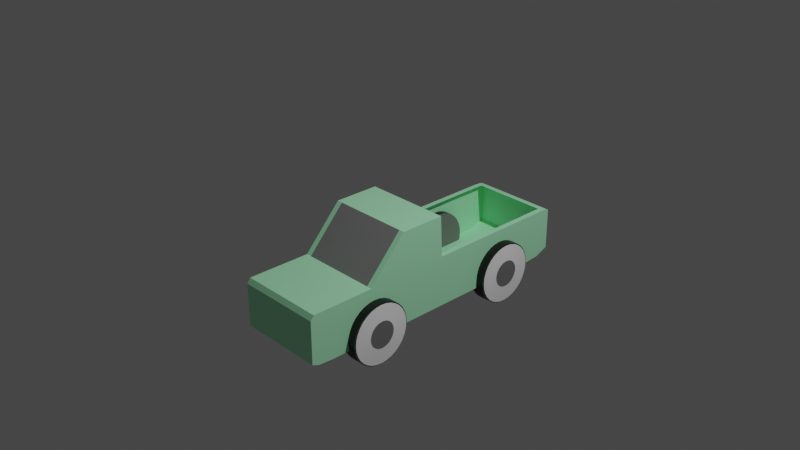 # Source: pickup-truck.blend  (saved by Blender 2.80.75; exported with 4.5.12 LTS)
import bpy
from mathutils import Matrix  # noqa: F401  (used for matrix-valued properties, if any)

bpy.ops.wm.read_factory_settings(use_empty=True)
scene = bpy.context.scene
scene.name = 'Scene'

# ---- collections
col_collection = bpy.data.collections.new('Collection'); scene.collection.children.link(col_collection)

# ---- materials (node trees are filled in below, after node groups)
mat_material_001 = bpy.data.materials.new('Material.001')
mat_material_001.use_transparent_shadow = False
mat_material = bpy.data.materials.new('Material')
mat_material.alpha_threshold = 0.0
mat_material.use_transparent_shadow = False
mat_material.line_color = (0.0, 0.0, 0.0, 1.0)
mat_material_002 = bpy.data.materials.new('Material.002')
mat_material_002.use_transparent_shadow = False
mat_material_003 = bpy.data.materials.new('Material.003')
mat_material_003.use_transparent_shadow = False
mat_material_004 = bpy.data.materials.new('Material.004')
mat_material_004.use_transparent_shadow = False

# ---- material node trees
mat_material_001.use_nodes = True; mat_material_001.node_tree.nodes.clear()
_N = mat_material_001.node_tree.nodes; _L = mat_material_001.node_tree.links
n0 = _N.new('ShaderNodeOutputMaterial'); n0.name = 'Material Output'; n0.location = (300, 300)
n1 = _N.new('ShaderNodeBsdfPrincipled'); n1.name = 'Principled BSDF'; n1.location = (10, 300)
n1.distribution = 'GGX'
n1.subsurface_method = 'BURLEY'
n1.inputs[0].default_value = (0.4432, 1.0, 0.594, 1.0)
n1.inputs[3].default_value = 1.45
n1.inputs[27].default_value = (0.0, 0.0, 0.0, 1.0)
n1.inputs[28].default_value = 1.0
_L.new(n1.outputs[0], n0.inputs[0])
n0.is_active_output = True
mat_material.use_nodes = True; mat_material.node_tree.nodes.clear()
_N = mat_material.node_tree.nodes; _L = mat_material.node_tree.links
n0 = _N.new('ShaderNodeOutputMaterial'); n0.name = 'Material Output'; n0.location = (300, 300)
n1 = _N.new('ShaderNodeBsdfPrincipled'); n1.name = 'Principled BSDF'; n1.location = (10, 300)
n1.distribution = 'GGX'
n1.subsurface_method = 'BURLEY'
n1.inputs[0].default_value = (0.2476, 0.2476, 0.2476, 1.0)
n1.inputs[2].default_value = 0.4
n1.inputs[3].default_value = 1.45
n1.inputs[27].default_value = (0.0, 0.0, 0.0, 1.0)
n1.inputs[28].default_value = 1.0
_L.new(n1.outputs[0], n0.inputs[0])
n0.is_active_output = True
mat_material_002.use_nodes = True; mat_material_002.node_tree.nodes.clear()
_N = mat_material_002.node_tree.nodes; _L = mat_material_002.node_tree.links
n0 = _N.new('ShaderNodeOutputMaterial'); n0.name = 'Material Output'; n0.location = (300, 300)
n1 = _N.new('ShaderNodeBsdfPrincipled'); n1.name = 'Principled BSDF'; n1.location = (10, 300)
n1.distribution = 'GGX'
n1.subsurface_method = 'BURLEY'
n1.inputs[0].default_value = (0.1744, 0.1744, 0.1744, 1.0)
n1.inputs[3].default_value = 1.45
n1.inputs[27].default_value = (0.0, 0.0, 0.0, 1.0)
n1.inputs[28].default_value = 1.0
_L.new(n1.outputs[0], n0.inputs[0])
n0.is_active_output = True
mat_material_003.use_nodes = True; mat_material_003.node_tree.nodes.clear()
_N = mat_material_003.node_tree.nodes; _L = mat_material_003.node_tree.links
n0 = _N.new('ShaderNodeOutputMaterial'); n0.name = 'Material Output'; n0.location = (300, 300)
n1 = _N.new('ShaderNodeBsdfPrincipled'); n1.name = 'Principled BSDF'; n1.location = (10, 300)
n1.distribution = 'GGX'
n1.subsurface_method = 'BURLEY'
n1.inputs[0].default_value = (1.0, 1.0, 1.0, 1.0)
n1.inputs[3].default_value = 1.45
n1.inputs[27].default_value = (0.0, 0.0, 0.0, 1.0)
n1.inputs[28].default_value = 1.0
_L.new(n1.outputs[0], n0.inputs[0])
n0.is_active_output = True
mat_material_004.use_nodes = True; mat_material_004.node_tree.nodes.clear()
_N = mat_material_004.node_tree.nodes; _L = mat_material_004.node_tree.links
n0 = _N.new('ShaderNodeOutputMaterial'); n0.name = 'Material Output'; n0.location = (300, 300)
n1 = _N.new('ShaderNodeBsdfPrincipled'); n1.name = 'Principled BSDF'; n1.location = (10, 300)
n1.distribution = 'GGX'
n1.subsurface_method = 'BURLEY'
n1.inputs[0].default_value = (0.0, 0.0, 0.0, 1.0)
n1.inputs[3].default_value = 1.45
n1.inputs[27].default_value = (0.0, 0.0, 0.0, 1.0)
n1.inputs[28].default_value = 1.0
_L.new(n1.outputs[0], n0.inputs[0])
n0.is_active_output = True

# ---- world
world_world = bpy.data.worlds.new('World'); scene.world = world_world
world_world.use_nodes = True; world_world.node_tree.nodes.clear()
_N = world_world.node_tree.nodes; _L = world_world.node_tree.links
n0 = _N.new('ShaderNodeOutputWorld'); n0.name = 'World Output'; n0.location = (300, 300)
n1 = _N.new('ShaderNodeBackground'); n1.name = 'Background'; n1.location = (10, 300)
n1.inputs[0].default_value = (0.05088, 0.05088, 0.05088, 1.0)
_L.new(n1.outputs[0], n0.inputs[0])
n0.is_active_output = True
world_world.color = (0.05088, 0.05088, 0.05088)
world_world.use_sun_shadow = False
world_world.sun_shadow_jitter_overblur = 0.0

# ---- cameras
cam_camera = bpy.data.cameras.new('Camera')
cam_camera.clip_end = 100.0
cam_camera.ortho_scale = 7.314

# ---- lights
light_light = bpy.data.lights.new('Light', 'POINT')
light_light.transmission_factor = 0.0
light_light.energy = 1000.0
light_light.shadow_soft_size = 0.1
light_light.shadow_maximum_resolution = 0.006
light_light.use_absolute_resolution = True

# ---- meshes
me_cube_001 = bpy.data.meshes.new('Cube.001')
me_cube_001.from_pydata([(1.0, -0.9773, 1.0), (0.0, -0.9773, 1.0), (0.5, -0.9773, 1.0), (0.75, -0.9773, 1.0), (1.0, 0.0, -1.0), (1.0, 0.01418, 1.0), (0.0, 0.01418, 1.0), (0.0, 0.0, -1.0), (0.5, 0.01418, 1.0), (0.5, 0.0, -1.0), (0.75, 0.01418, 1.0), (0.75, 0.0, -1.0), (1.0, -0.5551, 1.0), (0.0, -0.5551, 1.0), (0.0, -0.5, -1.0), (0.5, -0.5551, 1.0), (0.5, -0.5, -1.0), (0.75, -0.5551, 1.0), (0.75, -0.5, -1.0), (1.0, -0.5, -1.0), (1.0, 1.0, 0.8192), (1.0, -1.0, 0.8192), (0.0, -1.0, 0.8192), (0.0, 1.0, 0.8192), (0.5, -1.0, 0.8192), (0.5, 1.0, 0.8192), (0.75, -1.0, 0.8192), (0.75, 1.0, 0.8192), (1.0, 0.0, 0.8192), (1.0, -0.5, 0.8192), (1.0, -1.0, -0.8471), (1.0, -0.8471, -1.0), (1.0, -0.9552, -0.9552), (0.0, -0.8471, -1.0), (0.0, -1.0, -0.8471), (0.0, -0.9552, -0.9552), (0.5, -0.8471, -1.0), (0.5, -1.0, -0.8471), (0.5, -0.9552, -0.9552), (0.75, -1.0, -0.8471), (0.75, -0.8471, -1.0), (0.75, -0.9552, -0.9552), (1.0, 0.6886, -1.0), (1.0, 1.0, -0.6886), (1.0, 0.9088, -0.9088), (0.0, 1.0, -0.6886), (0.0, 0.6886, -1.0), (0.0, 0.9088, -0.9088), (0.5, 1.0, -0.6886), (0.5, 0.6886, -1.0), (0.5, 0.9088, -0.9088), (0.75, 1.0, -0.6886), (0.75, 0.6886, -1.0), (0.75, 0.9088, -0.9088), (1.0, 1.0, 0.9098), (1.0, 0.9098, 1.0), (1.0, 0.9983, 0.9274), (1.0, 0.9931, 0.9443), (1.0, 0.9848, 0.9599), (1.0, 0.9736, 0.9736), (1.0, 0.9599, 0.9848), (1.0, 0.9443, 0.9931), (1.0, 0.9274, 0.9983), (0.0, 1.0, 0.9098), (0.0, 0.9443, 0.9931), (0.0, 0.9599, 0.9848), (0.0, 0.9736, 0.9736), (0.0, 0.9848, 0.9599), (0.0, 0.9931, 0.9443), (0.0, 0.9983, 0.9274), (0.5, 1.0, 0.9098), (0.5, 0.9443, 0.9931), (0.5, 0.9599, 0.9848), (0.5, 0.9736, 0.9736), (0.5, 0.9848, 0.9599), (0.5, 0.9931, 0.9443), (0.5, 0.9983, 0.9274), (0.75, 1.0, 0.9098), (0.75, 0.9983, 0.9274), (0.75, 0.9931, 0.9443), (0.75, 0.9848, 0.9599), (0.75, 0.9736, 0.9736), (0.75, 0.9599, 0.9848), (0.75, 0.9443, 0.9931), (0.875, -0.9773, 1.0), (0.875, 0.01418, 1.0), (0.875, 0.0, -1.0), (0.875, -0.5551, 1.0), (0.875, -0.5, -1.0), (0.875, -1.0, 0.8192), (0.875, 1.0, 0.8192), (0.875, -0.8471, -1.0), (0.875, -0.9552, -0.9552), (0.875, -1.0, -0.8471), (0.875, 0.6886, -1.0), (0.875, 0.9088, -0.9088), (0.875, 1.0, -0.6886), (0.875, 0.9098, 1.0), (0.875, 0.9274, 0.9983), (0.875, 0.9443, 0.9931), (0.875, 0.9599, 0.9848), (0.875, 0.9736, 0.9736), (0.875, 0.9848, 0.9599), (0.875, 0.9931, 0.9443), (0.875, 0.9983, 0.9274), (0.875, 1.0, 0.9098), (0.875, 0.0, 2.615), (1.0, 0.0, 2.615), (0.5, 0.0, 2.615), (0.75, 0.0, 2.615), (0.0, 0.0, 2.615), (1.0, -0.3015, 2.615), (0.0, -0.3015, 2.615), (0.5, -0.3015, 2.615), (0.75, -0.3015, 2.615), (0.875, -0.3015, 2.615)], [], [(29, 12, 0, 21), (15, 13, 1, 2), (14, 16, 36, 33), (24, 2, 1, 22), (26, 3, 2, 24), (17, 15, 2, 3), (39, 26, 24, 37), (87, 17, 3, 84), (89, 84, 3, 26), (20, 54, 56, 57, 58, 59, 60, 61, 62, 55, 5, 28), (23, 63, 70, 25), (48, 25, 27, 51), (25, 70, 77, 27), (46, 49, 9, 7), (45, 23, 25, 48), (90, 105, 54, 20), (9, 11, 18, 16), (5, 85, 106, 107), (7, 9, 16, 14), (8, 6, 110, 108), (12, 5, 107, 111), (86, 4, 19, 88), (28, 5, 12, 29), (4, 28, 29, 19), (94, 42, 4, 86), (49, 52, 11, 9), (88, 19, 31, 91), (37, 24, 22, 34), (16, 18, 40, 36), (93, 89, 26, 39), (42, 44, 43, 20, 28, 4), (91, 31, 32, 92), (92, 32, 30, 93), (33, 36, 38, 35), (35, 38, 37, 34), (36, 40, 41, 38), (38, 41, 39, 37), (19, 29, 21, 30, 32, 31), (49, 46, 47, 50), (50, 47, 45, 48), (52, 49, 50, 53), (53, 50, 48, 51), (94, 52, 53, 95), (95, 53, 51, 96), (96, 90, 20, 43), (97, 55, 62, 98), (98, 62, 61, 99), (99, 61, 60, 100), (100, 60, 59, 101), (101, 59, 58, 102), (102, 58, 57, 103), (103, 57, 56, 104), (104, 56, 54, 105), (64, 71, 72, 65), (65, 72, 73, 66), (66, 73, 74, 67), (67, 74, 75, 68), (68, 75, 76, 69), (69, 76, 70, 63), (71, 83, 82, 72), (72, 82, 81, 73), (73, 81, 80, 74), (74, 80, 79, 75), (75, 79, 78, 76), (76, 78, 77, 70), (78, 104, 105, 77), (79, 103, 104, 78), (80, 102, 103, 79), (81, 101, 102, 80), (82, 100, 101, 81), (83, 99, 100, 82), (51, 27, 90, 96), (44, 95, 96, 43), (42, 94, 95, 44), (41, 92, 93, 39), (40, 91, 92, 41), (30, 21, 89, 93), (18, 88, 91, 40), (52, 94, 86, 11), (11, 86, 88, 18), (15, 17, 114, 113), (27, 77, 105, 90), (21, 0, 84, 89), (12, 87, 84, 0), (55, 97, 85, 5), (106, 109, 114, 115), (109, 108, 113, 114), (108, 110, 112, 113), (107, 106, 115, 111), (13, 15, 113, 112), (85, 10, 109, 106), (6, 13, 112, 110), (87, 12, 111, 115), (17, 87, 115, 114), (10, 8, 108, 109)])
me_cube_001.polygons.foreach_set('material_index', [0, 0, 0, 0, 0, 0, 0, 0, 0, 0, 0, 0, 0, 0, 0, 0, 0, 0, 0, 0, 0, 0, 0, 0, 0, 0, 0, 0, 0, 0, 0, 0, 0, 0, 0, 0, 0, 0, 0, 0, 0, 0, 0, 0, 0, 0, 0, 0, 0, 0, 0, 0, 0, 0, 0, 0, 0, 0, 0, 0, 0, 0, 0, 0, 0, 0, 0, 0, 0, 0, 0, 0, 0, 0, 0, 0, 0, 0, 0, 0, 1, 0, 0, 0, 0, 0, 0, 0, 0, 1, 0, 0, 0, 1, 0])
_uv = me_cube_001.uv_layers.new(name='UVMap')
_uv.uv.foreach_set('vector', [0.6024, 0.6875, 0.625, 0.6875, 0.625, 0.75, 0.6024, 0.75, 0.6875, 0.6875, 0.75, 0.6875, 0.75, 0.75, 0.6875, 0.75, 0.25, 0.6875, 0.3125, 0.6875, 0.3125, 0.7309, 0.25, 0.7309, 0.6024, 0.8125, 0.625, 0.8125, 0.625, 0.875, 0.6024, 0.875, 0.6024, 0.7812, 0.625, 0.7812, 0.625, 0.8125, 0.6024, 0.8125, 0.6562, 0.6875, 0.6875, 0.6875, 0.6875, 0.75, 0.6562, 0.75, 0.3941, 0.7812, 0.6024, 0.7812, 0.6024, 0.8125, 0.3941, 0.8125, 0.6406, 0.6875, 0.6562, 0.6875, 0.6562, 0.75, 0.6406, 0.75, 0.6024, 0.7656, 0.625, 0.7656, 0.625, 0.7812, 0.6024, 0.7812, 0.6024, 0.5, 0.6137, 0.5, 0.6159, 0.5002, 0.618, 0.5009, 0.62, 0.5019, 0.6217, 0.5033, 0.6231, 0.505, 0.6241, 0.507, 0.6248, 0.5091, 0.625, 0.5113, 0.625, 0.625, 0.6024, 0.625, 0.6024, 0.375, 0.6137, 0.375, 0.6137, 0.4375, 0.6024, 0.4375, 0.4139, 0.4375, 0.6024, 0.4375, 0.6024, 0.4688, 0.4139, 0.4688, 0.6024, 0.4375, 0.6137, 0.4375, 0.6137, 0.4688, 0.6024, 0.4688, 0.25, 0.5389, 0.3125, 0.5389, 0.3125, 0.625, 0.25, 0.625, 0.4139, 0.375, 0.6024, 0.375, 0.6024, 0.4375, 0.4139, 0.4375, 0.6024, 0.4844, 0.6137, 0.4844, 0.6137, 0.5, 0.6024, 0.5, 0.3125, 0.625, 0.3438, 0.625, 0.3438, 0.6875, 0.3125, 0.6875, 0.625, 0.625, 0.6406, 0.625, 0.6406, 0.625, 0.625, 0.625, 0.25, 0.625, 0.3125, 0.625, 0.3125, 0.6875, 0.25, 0.6875, 0.6875, 0.625, 0.75, 0.625, 0.75, 0.625, 0.6875, 0.625, 0.625, 0.6875, 0.625, 0.625, 0.625, 0.625, 0.625, 0.6875, 0.3594, 0.625, 0.375, 0.625, 0.375, 0.6875, 0.3594, 0.6875, 0.6024, 0.625, 0.625, 0.625, 0.625, 0.6875, 0.6024, 0.6875, 0.375, 0.625, 0.6024, 0.625, 0.6024, 0.6875, 0.375, 0.6875, 0.3594, 0.5389, 0.375, 0.5389, 0.375, 0.625, 0.3594, 0.625, 0.3125, 0.5389, 0.3438, 0.5389, 0.3438, 0.625, 0.3125, 0.625, 0.3594, 0.6875, 0.375, 0.6875, 0.375, 0.7309, 0.3594, 0.7309, 0.3941, 0.8125, 0.6024, 0.8125, 0.6024, 0.875, 0.3941, 0.875, 0.3125, 0.6875, 0.3438, 0.6875, 0.3438, 0.7309, 0.3125, 0.7309, 0.3941, 0.7656, 0.6024, 0.7656, 0.6024, 0.7812, 0.3941, 0.7812, 0.375, 0.5389, 0.3864, 0.5114, 0.4139, 0.5, 0.6024, 0.5, 0.6024, 0.625, 0.375, 0.625, 0.3594, 0.7309, 0.375, 0.7309, 0.375, 0.75, 0.3594, 0.75, 0.375, 0.7656, 0.375, 0.75, 0.3941, 0.75, 0.3941, 0.7656, 0.25, 0.7309, 0.3125, 0.7309, 0.3125, 0.75, 0.25, 0.75, 0.375, 0.875, 0.375, 0.8125, 0.3941, 0.8125, 0.3941, 0.875, 0.3125, 0.7309, 0.3438, 0.7309, 0.3438, 0.75, 0.3125, 0.75, 0.375, 0.8125, 0.375, 0.7812, 0.3941, 0.7812, 0.3941, 0.8125, 0.375, 0.6875, 0.6024, 0.6875, 0.6024, 0.75, 0.3941, 0.75, 0.3806, 0.7444, 0.375, 0.7309, 0.3125, 0.5389, 0.25, 0.5389, 0.25, 0.5, 0.3125, 0.5, 0.375, 0.4375, 0.375, 0.375, 0.4139, 0.375, 0.4139, 0.4375, 0.3438, 0.5389, 0.3125, 0.5389, 0.3125, 0.5, 0.3438, 0.5, 0.375, 0.4688, 0.375, 0.4375, 0.4139, 0.4375, 0.4139, 0.4688, 0.3594, 0.5389, 0.3438, 0.5389, 0.3438, 0.5, 0.3594, 0.5, 0.375, 0.4844, 0.375, 0.4688, 0.4139, 0.4688, 0.4139, 0.4844, 0.4139, 0.4844, 0.6024, 0.4844, 0.6024, 0.5, 0.4139, 0.5, 0.6406, 0.5113, 0.625, 0.5113, 0.625, 0.5091, 0.6406, 0.5091, 0.6406, 0.5091, 0.625, 0.5091, 0.625, 0.507, 0.6406, 0.507, 0.6406, 0.507, 0.625, 0.507, 0.625, 0.505, 0.6406, 0.505, 0.6406, 0.505, 0.625, 0.505, 0.625, 0.5, 0.6406, 0.5, 0.625, 0.4844, 0.625, 0.5, 0.62, 0.5, 0.62, 0.4844, 0.62, 0.4844, 0.62, 0.5, 0.618, 0.5, 0.618, 0.4844, 0.618, 0.4844, 0.618, 0.5, 0.6159, 0.5, 0.6159, 0.4844, 0.6159, 0.4844, 0.6159, 0.5, 0.6137, 0.5, 0.6137, 0.4844, 0.75, 0.507, 0.6875, 0.507, 0.6875, 0.505, 0.75, 0.505, 0.75, 0.505, 0.6875, 0.505, 0.6875, 0.5, 0.75, 0.5, 0.625, 0.375, 0.625, 0.4375, 0.62, 0.4375, 0.62, 0.375, 0.62, 0.375, 0.62, 0.4375, 0.618, 0.4375, 0.618, 0.375, 0.618, 0.375, 0.618, 0.4375, 0.6159, 0.4375, 0.6159, 0.375, 0.6159, 0.375, 0.6159, 0.4375, 0.6137, 0.4375, 0.6137, 0.375, 0.6875, 0.507, 0.6562, 0.507, 0.6562, 0.505, 0.6875, 0.505, 0.6875, 0.505, 0.6562, 0.505, 0.6562, 0.5, 0.6875, 0.5, 0.625, 0.4375, 0.625, 0.4688, 0.62, 0.4688, 0.62, 0.4375, 0.62, 0.4375, 0.62, 0.4688, 0.618, 0.4688, 0.618, 0.4375, 0.618, 0.4375, 0.618, 0.4688, 0.6159, 0.4688, 0.6159, 0.4375, 0.6159, 0.4375, 0.6159, 0.4688, 0.6137, 0.4688, 0.6137, 0.4375, 0.6159, 0.4688, 0.6159, 0.4844, 0.6137, 0.4844, 0.6137, 0.4688, 0.618, 0.4688, 0.618, 0.4844, 0.6159, 0.4844, 0.6159, 0.4688, 0.62, 0.4688, 0.62, 0.4844, 0.618, 0.4844, 0.618, 0.4688, 0.625, 0.4688, 0.625, 0.4844, 0.62, 0.4844, 0.62, 0.4688, 0.6562, 0.505, 0.6406, 0.505, 0.6406, 0.5, 0.6562, 0.5, 0.6562, 0.507, 0.6406, 0.507, 0.6406, 0.505, 0.6562, 0.505, 0.4139, 0.4688, 0.6024, 0.4688, 0.6024, 0.4844, 0.4139, 0.4844, 0.375, 0.5, 0.375, 0.4844, 0.4139, 0.4844, 0.4139, 0.5, 0.375, 0.5389, 0.3594, 0.5389, 0.3594, 0.5, 0.375, 0.5, 0.375, 0.7812, 0.375, 0.7656, 0.3941, 0.7656, 0.3941, 0.7812, 0.3438, 0.7309, 0.3594, 0.7309, 0.3594, 0.75, 0.3438, 0.75, 0.3941, 0.75, 0.6024, 0.75, 0.6024, 0.7656, 0.3941, 0.7656, 0.3438, 0.6875, 0.3594, 0.6875, 0.3594, 0.7309, 0.3438, 0.7309, 0.3438, 0.5389, 0.3594, 0.5389, 0.3594, 0.625, 0.3438, 0.625, 0.3438, 0.625, 0.3594, 0.625, 0.3594, 0.6875, 0.3438, 0.6875, 0.6875, 0.6875, 0.6562, 0.6875, 0.6562, 0.6875, 0.6875, 0.6875, 0.6024, 0.4688, 0.6137, 0.4688, 0.6137, 0.4844, 0.6024, 0.4844, 0.6024, 0.75, 0.625, 0.75, 0.625, 0.7656, 0.6024, 0.7656, 0.625, 0.6875, 0.6406, 0.6875, 0.6406, 0.75, 0.625, 0.75, 0.625, 0.5113, 0.6406, 0.5113, 0.6406, 0.625, 0.625, 0.625, 0.6406, 0.625, 0.6562, 0.625, 0.6562, 0.6875, 0.6406, 0.6875, 0.6562, 0.625, 0.6875, 0.625, 0.6875, 0.6875, 0.6562, 0.6875, 0.6875, 0.625, 0.75, 0.625, 0.75, 0.6875, 0.6875, 0.6875, 0.625, 0.625, 0.6406, 0.625, 0.6406, 0.6875, 0.625, 0.6875, 0.75, 0.6875, 0.6875, 0.6875, 0.6875, 0.6875, 0.75, 0.6875, 0.6406, 0.625, 0.6562, 0.625, 0.6562, 0.625, 0.6406, 0.625, 0.0, 0.0, 0.0, 0.0, 0.0, 0.0, 0.0, 0.0, 0.6406, 0.6875, 0.625, 0.6875, 0.625, 0.6875, 0.6406, 0.6875, 0.6562, 0.6875, 0.6406, 0.6875, 0.6406, 0.6875, 0.6562, 0.6875, 0.6562, 0.625, 0.6875, 0.625, 0.6875, 0.625, 0.6562, 0.625])
me_cube_001.materials.append(mat_material_001)
me_cube_001.materials.append(mat_material)
me_cube_001.use_remesh_preserve_volume = False
me_cube_001.use_remesh_preserve_attributes = False
me_cube_001.use_mirror_vertex_groups = False
me_cube_001.update()
me_cylinder = bpy.data.meshes.new('Cylinder')
me_cylinder.from_pydata([(0.0, 1.0, -1.0), (0.0, 1.0, 1.0), (0.1951, 0.9808, -1.0), (0.1951, 0.9808, 1.0), (0.3827, 0.9239, -1.0), (0.3827, 0.9239, 1.0), (0.5556, 0.8315, -1.0), (0.5556, 0.8315, 1.0), (0.7071, 0.7071, -1.0), (0.7071, 0.7071, 1.0), (0.8315, 0.5556, -1.0), (0.8315, 0.5556, 1.0), (0.9239, 0.3827, -1.0), (0.9239, 0.3827, 1.0), (0.9808, 0.1951, -1.0), (0.9808, 0.1951, 1.0), (1.0, 7.55e-08, -1.0), (1.0, 7.55e-08, 1.0), (0.9808, -0.1951, -1.0), (0.9808, -0.1951, 1.0), (0.9239, -0.3827, -1.0), (0.9239, -0.3827, 1.0), (0.8315, -0.5556, -1.0), (0.8315, -0.5556, 1.0), (0.7071, -0.7071, -1.0), (0.7071, -0.7071, 1.0), (0.5556, -0.8315, -1.0), (0.5556, -0.8315, 1.0), (0.3827, -0.9239, -1.0), (0.3827, -0.9239, 1.0), (0.1951, -0.9808, -1.0), (0.1951, -0.9808, 1.0), (-3.258e-07, -1.0, -1.0), (-3.258e-07, -1.0, 1.0), (-0.1951, -0.9808, -1.0), (-0.1951, -0.9808, 1.0), (-0.3827, -0.9239, -1.0), (-0.3827, -0.9239, 1.0), (-0.5556, -0.8315, -1.0), (-0.5556, -0.8315, 1.0), (-0.7071, -0.7071, -1.0), (-0.7071, -0.7071, 1.0), (-0.8315, -0.5556, -1.0), (-0.8315, -0.5556, 1.0), (-0.9239, -0.3827, -1.0), (-0.9239, -0.3827, 1.0), (-0.9808, -0.1951, -1.0), (-0.9808, -0.1951, 1.0), (-1.0, 9.656e-07, -1.0), (-1.0, 9.656e-07, 1.0), (-0.9808, 0.1951, -1.0), (-0.9808, 0.1951, 1.0), (-0.9239, 0.3827, -1.0), (-0.9239, 0.3827, 1.0), (-0.8315, 0.5556, -1.0), (-0.8315, 0.5556, 1.0), (-0.7071, 0.7071, -1.0), (-0.7071, 0.7071, 1.0), (-0.5556, 0.8315, -1.0), (-0.5556, 0.8315, 1.0), (-0.3827, 0.9239, -1.0), (-0.3827, 0.9239, 1.0), (-0.1951, 0.9808, -1.0), (-0.1951, 0.9808, 1.0), (0.1728, 0.8685, 0.7389), (2.971e-08, 0.8855, 0.7389), (0.3389, 0.8181, 0.7389), (0.492, 0.7363, 0.7389), (0.6262, 0.6262, 0.7389), (0.7363, 0.492, 0.7389), (0.8181, 0.3389, 0.7389), (0.8685, 0.1728, 0.7389), (0.8855, 6.686e-08, 0.7389), (0.8685, -0.1728, 0.7389), (0.8181, -0.3389, 0.7389), (0.7363, -0.492, 0.7389), (0.6262, -0.6262, 0.7389), (0.492, -0.7363, 0.7389), (0.3389, -0.8181, 0.7389), (0.1728, -0.8685, 0.7389), (-2.588e-07, -0.8855, 0.7389), (-0.1728, -0.8685, 0.7389), (-0.3389, -0.8181, 0.7389), (-0.492, -0.7363, 0.7389), (-0.6262, -0.6262, 0.7389), (-0.7363, -0.492, 0.7389), (-0.8181, -0.3389, 0.7389), (-0.8685, -0.1728, 0.7389), (-0.8855, 8.551e-07, 0.7389), (-0.8685, 0.1728, 0.7389), (-0.8181, 0.3389, 0.7389), (-0.7363, 0.492, 0.7389), (-0.6262, 0.6262, 0.7389), (-0.492, 0.7363, 0.7389), (-0.3389, 0.8181, 0.7389), (-0.1728, 0.8685, 0.7389), (0.188, 0.9452, 1.058), (2.87e-08, 0.9637, 1.058), (0.3688, 0.8904, 1.058), (0.5354, 0.8013, 1.058), (0.6815, 0.6815, 1.058), (0.8013, 0.5354, 1.058), (0.8904, 0.3688, 1.058), (0.9452, 0.188, 1.058), (0.9637, 7.276e-08, 1.058), (0.9452, -0.188, 1.058), (0.8904, -0.3688, 1.058), (0.8013, -0.5354, 1.058), (0.6815, -0.6815, 1.058), (0.5354, -0.8013, 1.058), (0.3688, -0.8904, 1.058), (0.188, -0.9452, 1.058), (-2.853e-07, -0.9637, 1.058), (-0.188, -0.9452, 1.058), (-0.3688, -0.8904, 1.058), (-0.5354, -0.8013, 1.058), (-0.6815, -0.6815, 1.058), (-0.8013, -0.5354, 1.058), (-0.8904, -0.3688, 1.058), (-0.9452, -0.188, 1.058), (-0.9637, 9.306e-07, 1.058), (-0.9452, 0.188, 1.058), (-0.8904, 0.3688, 1.058), (-0.8013, 0.5354, 1.058), (-0.6815, 0.6815, 1.058), (-0.5354, 0.8013, 1.058), (-0.3688, 0.8904, 1.058), (-0.188, 0.9452, 1.058), (0.08584, 0.4315, 1.197), (1.42e-07, 0.44, 1.197), (0.1684, 0.4065, 1.197), (0.2444, 0.3658, 1.197), (0.3111, 0.3111, 1.197), (0.3658, 0.2444, 1.197), (0.4065, 0.1684, 1.197), (0.4315, 0.08584, 1.197), (0.44, 1.628e-07, 1.197), (0.4315, -0.08583, 1.197), (0.4065, -0.1684, 1.197), (0.3658, -0.2444, 1.197), (0.3111, -0.3111, 1.197), (0.2444, -0.3658, 1.197), (0.1684, -0.4065, 1.197), (0.08583, -0.4315, 1.197), (-1.353e-09, -0.44, 1.197), (-0.08583, -0.4315, 1.197), (-0.1684, -0.4065, 1.197), (-0.2444, -0.3658, 1.197), (-0.3111, -0.3111, 1.197), (-0.3658, -0.2444, 1.197), (-0.4065, -0.1684, 1.197), (-0.4315, -0.08583, 1.197), (-0.44, 5.544e-07, 1.197), (-0.4315, 0.08584, 1.197), (-0.4065, 0.1684, 1.197), (-0.3658, 0.2444, 1.197), (-0.3111, 0.3111, 1.197), (-0.2444, 0.3658, 1.197), (-0.1684, 0.4065, 1.197), (-0.08583, 0.4315, 1.197)], [], [(0, 1, 3, 2), (2, 3, 5, 4), (4, 5, 7, 6), (6, 7, 9, 8), (8, 9, 11, 10), (10, 11, 13, 12), (12, 13, 15, 14), (14, 15, 17, 16), (16, 17, 19, 18), (18, 19, 21, 20), (20, 21, 23, 22), (22, 23, 25, 24), (24, 25, 27, 26), (26, 27, 29, 28), (28, 29, 31, 30), (30, 31, 33, 32), (32, 33, 35, 34), (34, 35, 37, 36), (36, 37, 39, 38), (38, 39, 41, 40), (40, 41, 43, 42), (42, 43, 45, 44), (44, 45, 47, 46), (46, 47, 49, 48), (48, 49, 51, 50), (50, 51, 53, 52), (52, 53, 55, 54), (54, 55, 57, 56), (56, 57, 59, 58), (58, 59, 61, 60), (11, 9, 68, 69), (60, 61, 63, 62), (62, 63, 1, 0), (0, 2, 4, 6, 8, 10, 12, 14, 16, 18, 20, 22, 24, 26, 28, 30, 32, 34, 36, 38, 40, 42, 44, 46, 48, 50, 52, 54, 56, 58, 60, 62), (76, 75, 107, 108), (29, 27, 77, 78), (47, 45, 86, 87), (3, 1, 65, 64), (1, 63, 95, 65), (21, 19, 73, 74), (39, 37, 82, 83), (57, 55, 91, 92), (13, 11, 69, 70), (31, 29, 78, 79), (49, 47, 87, 88), (5, 3, 64, 66), (23, 21, 74, 75), (41, 39, 83, 84), (59, 57, 92, 93), (15, 13, 70, 71), (33, 31, 79, 80), (51, 49, 88, 89), (7, 5, 66, 67), (25, 23, 75, 76), (43, 41, 84, 85), (61, 59, 93, 94), (17, 15, 71, 72), (35, 33, 80, 81), (53, 51, 89, 90), (9, 7, 67, 68), (27, 25, 76, 77), (45, 43, 85, 86), (63, 61, 94, 95), (19, 17, 72, 73), (37, 35, 81, 82), (55, 53, 90, 91), (111, 110, 142, 143), (90, 89, 121, 122), (77, 76, 108, 109), (91, 90, 122, 123), (78, 77, 109, 110), (64, 65, 97, 96), (92, 91, 123, 124), (79, 78, 110, 111), (66, 64, 96, 98), (93, 92, 124, 125), (80, 79, 111, 112), (67, 66, 98, 99), (94, 93, 125, 126), (81, 80, 112, 113), (68, 67, 99, 100), (95, 94, 126, 127), (82, 81, 113, 114), (69, 68, 100, 101), (65, 95, 127, 97), (83, 82, 114, 115), (70, 69, 101, 102), (84, 83, 115, 116), (71, 70, 102, 103), (85, 84, 116, 117), (72, 71, 103, 104), (86, 85, 117, 118), (73, 72, 104, 105), (87, 86, 118, 119), (74, 73, 105, 106), (88, 87, 119, 120), (75, 74, 106, 107), (89, 88, 120, 121), (128, 129, 159, 158, 157, 156, 155, 154, 153, 152, 151, 150, 149, 148, 147, 146, 145, 144, 143, 142, 141, 140, 139, 138, 137, 136, 135, 134, 133, 132, 131, 130), (98, 96, 128, 130), (125, 124, 156, 157), (112, 111, 143, 144), (99, 98, 130, 131), (126, 125, 157, 158), (113, 112, 144, 145), (100, 99, 131, 132), (127, 126, 158, 159), (114, 113, 145, 146), (101, 100, 132, 133), (97, 127, 159, 129), (115, 114, 146, 147), (102, 101, 133, 134), (116, 115, 147, 148), (103, 102, 134, 135), (117, 116, 148, 149), (104, 103, 135, 136), (118, 117, 149, 150), (105, 104, 136, 137), (119, 118, 150, 151), (106, 105, 137, 138), (120, 119, 151, 152), (107, 106, 138, 139), (121, 120, 152, 153), (108, 107, 139, 140), (122, 121, 153, 154), (109, 108, 140, 141), (123, 122, 154, 155), (110, 109, 141, 142), (96, 97, 129, 128), (124, 123, 155, 156)])
me_cylinder.polygons.foreach_set('material_index', [2, 2, 2, 2, 2, 2, 2, 2, 2, 2, 2, 2, 2, 2, 2, 2, 2, 2, 2, 2, 2, 2, 2, 2, 2, 2, 2, 2, 2, 2, 0, 2, 2, 0, 0, 0, 0, 0, 0, 0, 0, 0, 0, 0, 0, 0, 0, 0, 0, 0, 0, 0, 0, 0, 0, 0, 0, 0, 0, 0, 0, 0, 0, 0, 0, 0, 1, 0, 0, 0, 0, 0, 0, 0, 0, 0, 0, 0, 0, 0, 0, 0, 0, 0, 0, 0, 0, 0, 0, 0, 0, 0, 0, 0, 0, 0, 0, 0, 0, 1, 1, 1, 1, 1, 1, 1, 1, 1, 1, 1, 1, 1, 1, 1, 1, 1, 1, 1, 1, 1, 1, 1, 1, 1, 1, 1, 1, 1, 1, 1])
_uv = me_cylinder.uv_layers.new(name='UVMap')
_uv.uv.foreach_set('vector', [1.0, 0.5, 1.0, 1.0, 0.9688, 1.0, 0.9688, 0.5, 0.9688, 0.5, 0.9688, 1.0, 0.9375, 1.0, 0.9375, 0.5, 0.9375, 0.5, 0.9375, 1.0, 0.9062, 1.0, 0.9062, 0.5, 0.9062, 0.5, 0.9062, 1.0, 0.875, 1.0, 0.875, 0.5, 0.875, 0.5, 0.875, 1.0, 0.8438, 1.0, 0.8438, 0.5, 0.8438, 0.5, 0.8438, 1.0, 0.8125, 1.0, 0.8125, 0.5, 0.8125, 0.5, 0.8125, 1.0, 0.7812, 1.0, 0.7812, 0.5, 0.7812, 0.5, 0.7812, 1.0, 0.75, 1.0, 0.75, 0.5, 0.75, 0.5, 0.75, 1.0, 0.7188, 1.0, 0.7188, 0.5, 0.7188, 0.5, 0.7188, 1.0, 0.6875, 1.0, 0.6875, 0.5, 0.6875, 0.5, 0.6875, 1.0, 0.6562, 1.0, 0.6562, 0.5, 0.6562, 0.5, 0.6562, 1.0, 0.625, 1.0, 0.625, 0.5, 0.625, 0.5, 0.625, 1.0, 0.5938, 1.0, 0.5938, 0.5, 0.5938, 0.5, 0.5938, 1.0, 0.5625, 1.0, 0.5625, 0.5, 0.5625, 0.5, 0.5625, 1.0, 0.5312, 1.0, 0.5312, 0.5, 0.5312, 0.5, 0.5312, 1.0, 0.5, 1.0, 0.5, 0.5, 0.5, 0.5, 0.5, 1.0, 0.4688, 1.0, 0.4688, 0.5, 0.4688, 0.5, 0.4688, 1.0, 0.4375, 1.0, 0.4375, 0.5, 0.4375, 0.5, 0.4375, 1.0, 0.4062, 1.0, 0.4062, 0.5, 0.4062, 0.5, 0.4062, 1.0, 0.375, 1.0, 0.375, 0.5, 0.375, 0.5, 0.375, 1.0, 0.3438, 1.0, 0.3438, 0.5, 0.3438, 0.5, 0.3438, 1.0, 0.3125, 1.0, 0.3125, 0.5, 0.3125, 0.5, 0.3125, 1.0, 0.2812, 1.0, 0.2812, 0.5, 0.2812, 0.5, 0.2812, 1.0, 0.25, 1.0, 0.25, 0.5, 0.25, 0.5, 0.25, 1.0, 0.2188, 1.0, 0.2188, 0.5, 0.2188, 0.5, 0.2188, 1.0, 0.1875, 1.0, 0.1875, 0.5, 0.1875, 0.5, 0.1875, 1.0, 0.1562, 1.0, 0.1562, 0.5, 0.1562, 0.5, 0.1562, 1.0, 0.125, 1.0, 0.125, 0.5, 0.125, 0.5, 0.125, 1.0, 0.09375, 1.0, 0.09375, 0.5, 0.09375, 0.5, 0.09375, 1.0, 0.0625, 1.0, 0.0625, 0.5, 0.8438, 1.0, 0.875, 1.0, 0.875, 1.0, 0.8438, 1.0, 0.0625, 0.5, 0.0625, 1.0, 0.03125, 1.0, 0.03125, 0.5, 0.03125, 0.5, 0.03125, 1.0, 0.0, 1.0, 0.0, 0.5, 0.75, 0.49, 0.7968, 0.4854, 0.8418, 0.4717, 0.8833, 0.4496, 0.9197, 0.4197, 0.9496, 0.3833, 0.9717, 0.3418, 0.9854, 0.2968, 0.99, 0.25, 0.9854, 0.2032, 0.9717, 0.1582, 0.9496, 0.1167, 0.9197, 0.08029, 0.8833, 0.05045, 0.8418, 0.02827, 0.7968, 0.01461, 0.75, 0.01, 0.7032, 0.01461, 0.6582, 0.02827, 0.6167, 0.05045, 0.5803, 0.08029, 0.5504, 0.1167, 0.5283, 0.1582, 0.5146, 0.2032, 0.51, 0.25, 0.5146, 0.2968, 0.5283, 0.3418, 0.5504, 0.3833, 0.5803, 0.4197, 0.6167, 0.4496, 0.6582, 0.4717, 0.7032, 0.4854, 0.625, 1.0, 0.6562, 1.0, 0.6562, 1.0, 0.625, 1.0, 0.5625, 1.0, 0.5938, 1.0, 0.5938, 1.0, 0.5625, 1.0, 0.2812, 1.0, 0.3125, 1.0, 0.3125, 1.0, 0.2812, 1.0, 0.9688, 1.0, 1.0, 1.0, 1.0, 1.0, 0.9688, 1.0, 0.0, 1.0, 0.03125, 1.0, 0.03125, 1.0, 0.0, 1.0, 0.6875, 1.0, 0.7188, 1.0, 0.7188, 1.0, 0.6875, 1.0, 0.4062, 1.0, 0.4375, 1.0, 0.4375, 1.0, 0.4062, 1.0, 0.125, 1.0, 0.1562, 1.0, 0.1562, 1.0, 0.125, 1.0, 0.8125, 1.0, 0.8438, 1.0, 0.8438, 1.0, 0.8125, 1.0, 0.5312, 1.0, 0.5625, 1.0, 0.5625, 1.0, 0.5312, 1.0, 0.25, 1.0, 0.2812, 1.0, 0.2812, 1.0, 0.25, 1.0, 0.9375, 1.0, 0.9688, 1.0, 0.9688, 1.0, 0.9375, 1.0, 0.6562, 1.0, 0.6875, 1.0, 0.6875, 1.0, 0.6562, 1.0, 0.375, 1.0, 0.4062, 1.0, 0.4062, 1.0, 0.375, 1.0, 0.09375, 1.0, 0.125, 1.0, 0.125, 1.0, 0.09375, 1.0, 0.7812, 1.0, 0.8125, 1.0, 0.8125, 1.0, 0.7812, 1.0, 0.5, 1.0, 0.5312, 1.0, 0.5312, 1.0, 0.5, 1.0, 0.2188, 1.0, 0.25, 1.0, 0.25, 1.0, 0.2188, 1.0, 0.9062, 1.0, 0.9375, 1.0, 0.9375, 1.0, 0.9062, 1.0, 0.625, 1.0, 0.6562, 1.0, 0.6562, 1.0, 0.625, 1.0, 0.3438, 1.0, 0.375, 1.0, 0.375, 1.0, 0.3438, 1.0, 0.0625, 1.0, 0.09375, 1.0, 0.09375, 1.0, 0.0625, 1.0, 0.75, 1.0, 0.7812, 1.0, 0.7812, 1.0, 0.75, 1.0, 0.4688, 1.0, 0.5, 1.0, 0.5, 1.0, 0.4688, 1.0, 0.1875, 1.0, 0.2188, 1.0, 0.2188, 1.0, 0.1875, 1.0, 0.875, 1.0, 0.9062, 1.0, 0.9062, 1.0, 0.875, 1.0, 0.5938, 1.0, 0.625, 1.0, 0.625, 1.0, 0.5938, 1.0, 0.3125, 1.0, 0.3438, 1.0, 0.3438, 1.0, 0.3125, 1.0, 0.03125, 1.0, 0.0625, 1.0, 0.0625, 1.0, 0.03125, 1.0, 0.7188, 1.0, 0.75, 1.0, 0.75, 1.0, 0.7188, 1.0, 0.4375, 1.0, 0.4688, 1.0, 0.4688, 1.0, 0.4375, 1.0, 0.1562, 1.0, 0.1875, 1.0, 0.1875, 1.0, 0.1562, 1.0, 0.5312, 1.0, 0.5625, 1.0, 0.5625, 1.0, 0.5312, 1.0, 0.1875, 1.0, 0.2188, 1.0, 0.2188, 1.0, 0.1875, 1.0, 0.5938, 1.0, 0.625, 1.0, 0.625, 1.0, 0.5938, 1.0, 0.1562, 1.0, 0.1875, 1.0, 0.1875, 1.0, 0.1562, 1.0, 0.5625, 1.0, 0.5938, 1.0, 0.5938, 1.0, 0.5625, 1.0, 0.9688, 1.0, 1.0, 1.0, 1.0, 1.0, 0.9688, 1.0, 0.125, 1.0, 0.1562, 1.0, 0.1562, 1.0, 0.125, 1.0, 0.5312, 1.0, 0.5625, 1.0, 0.5625, 1.0, 0.5312, 1.0, 0.9375, 1.0, 0.9688, 1.0, 0.9688, 1.0, 0.9375, 1.0, 0.09375, 1.0, 0.125, 1.0, 0.125, 1.0, 0.09375, 1.0, 0.5, 1.0, 0.5312, 1.0, 0.5312, 1.0, 0.5, 1.0, 0.9062, 1.0, 0.9375, 1.0, 0.9375, 1.0, 0.9062, 1.0, 0.0625, 1.0, 0.09375, 1.0, 0.09375, 1.0, 0.0625, 1.0, 0.4688, 1.0, 0.5, 1.0, 0.5, 1.0, 0.4688, 1.0, 0.875, 1.0, 0.9062, 1.0, 0.9062, 1.0, 0.875, 1.0, 0.03125, 1.0, 0.0625, 1.0, 0.0625, 1.0, 0.03125, 1.0, 0.4375, 1.0, 0.4688, 1.0, 0.4688, 1.0, 0.4375, 1.0, 0.8438, 1.0, 0.875, 1.0, 0.875, 1.0, 0.8438, 1.0, 0.0, 1.0, 0.03125, 1.0, 0.03125, 1.0, 0.0, 1.0, 0.4062, 1.0, 0.4375, 1.0, 0.4375, 1.0, 0.4062, 1.0, 0.8125, 1.0, 0.8438, 1.0, 0.8438, 1.0, 0.8125, 1.0, 0.375, 1.0, 0.4062, 1.0, 0.4062, 1.0, 0.375, 1.0, 0.7812, 1.0, 0.8125, 1.0, 0.8125, 1.0, 0.7812, 1.0, 0.3438, 1.0, 0.375, 1.0, 0.375, 1.0, 0.3438, 1.0, 0.75, 1.0, 0.7812, 1.0, 0.7812, 1.0, 0.75, 1.0, 0.3125, 1.0, 0.3438, 1.0, 0.3438, 1.0, 0.3125, 1.0, 0.7188, 1.0, 0.75, 1.0, 0.75, 1.0, 0.7188, 1.0, 0.2812, 1.0, 0.3125, 1.0, 0.3125, 1.0, 0.2812, 1.0, 0.6875, 1.0, 0.7188, 1.0, 0.7188, 1.0, 0.6875, 1.0, 0.25, 1.0, 0.2812, 1.0, 0.2812, 1.0, 0.25, 1.0, 0.6562, 1.0, 0.6875, 1.0, 0.6875, 1.0, 0.6562, 1.0, 0.2188, 1.0, 0.25, 1.0, 0.25, 1.0, 0.2188, 1.0, 0.2968, 0.4854, 0.25, 0.49, 0.2032, 0.4854, 0.1582, 0.4717, 0.1167, 0.4496, 0.08029, 0.4197, 0.05045, 0.3833, 0.02827, 0.3418, 0.01461, 0.2968, 0.01, 0.25, 0.01461, 0.2032, 0.02827, 0.1582, 0.05045, 0.1167, 0.08029, 0.08029, 0.1167, 0.05045, 0.1582, 0.02827, 0.2032, 0.01461, 0.25, 0.01, 0.2968, 0.01461, 0.3418, 0.02827, 0.3833, 0.05045, 0.4197, 0.08029, 0.4496, 0.1167, 0.4717, 0.1582, 0.4854, 0.2032, 0.49, 0.25, 0.4854, 0.2968, 0.4717, 0.3418, 0.4496, 0.3833, 0.4197, 0.4197, 0.3833, 0.4496, 0.3418, 0.4717, 0.9375, 1.0, 0.9688, 1.0, 0.9688, 1.0, 0.9375, 1.0, 0.09375, 1.0, 0.125, 1.0, 0.125, 1.0, 0.09375, 1.0, 0.5, 1.0, 0.5312, 1.0, 0.5312, 1.0, 0.5, 1.0, 0.9062, 1.0, 0.9375, 1.0, 0.9375, 1.0, 0.9062, 1.0, 0.0625, 1.0, 0.09375, 1.0, 0.09375, 1.0, 0.0625, 1.0, 0.4688, 1.0, 0.5, 1.0, 0.5, 1.0, 0.4688, 1.0, 0.875, 1.0, 0.9062, 1.0, 0.9062, 1.0, 0.875, 1.0, 0.03125, 1.0, 0.0625, 1.0, 0.0625, 1.0, 0.03125, 1.0, 0.4375, 1.0, 0.4688, 1.0, 0.4688, 1.0, 0.4375, 1.0, 0.8438, 1.0, 0.875, 1.0, 0.875, 1.0, 0.8438, 1.0, 0.0, 1.0, 0.03125, 1.0, 0.03125, 1.0, 0.0, 1.0, 0.4062, 1.0, 0.4375, 1.0, 0.4375, 1.0, 0.4062, 1.0, 0.8125, 1.0, 0.8438, 1.0, 0.8438, 1.0, 0.8125, 1.0, 0.375, 1.0, 0.4062, 1.0, 0.4062, 1.0, 0.375, 1.0, 0.7812, 1.0, 0.8125, 1.0, 0.8125, 1.0, 0.7812, 1.0, 0.3438, 1.0, 0.375, 1.0, 0.375, 1.0, 0.3438, 1.0, 0.75, 1.0, 0.7812, 1.0, 0.7812, 1.0, 0.75, 1.0, 0.3125, 1.0, 0.3438, 1.0, 0.3438, 1.0, 0.3125, 1.0, 0.7188, 1.0, 0.75, 1.0, 0.75, 1.0, 0.7188, 1.0, 0.2812, 1.0, 0.3125, 1.0, 0.3125, 1.0, 0.2812, 1.0, 0.6875, 1.0, 0.7188, 1.0, 0.7188, 1.0, 0.6875, 1.0, 0.25, 1.0, 0.2812, 1.0, 0.2812, 1.0, 0.25, 1.0, 0.6562, 1.0, 0.6875, 1.0, 0.6875, 1.0, 0.6562, 1.0, 0.2188, 1.0, 0.25, 1.0, 0.25, 1.0, 0.2188, 1.0, 0.625, 1.0, 0.6562, 1.0, 0.6562, 1.0, 0.625, 1.0, 0.1875, 1.0, 0.2188, 1.0, 0.2188, 1.0, 0.1875, 1.0, 0.5938, 1.0, 0.625, 1.0, 0.625, 1.0, 0.5938, 1.0, 0.1562, 1.0, 0.1875, 1.0, 0.1875, 1.0, 0.1562, 1.0, 0.5625, 1.0, 0.5938, 1.0, 0.5938, 1.0, 0.5625, 1.0, 0.9688, 1.0, 1.0, 1.0, 1.0, 1.0, 0.9688, 1.0, 0.125, 1.0, 0.1562, 1.0, 0.1562, 1.0, 0.125, 1.0])
me_cylinder.materials.append(mat_material_002)
me_cylinder.materials.append(mat_material_003)
me_cylinder.materials.append(mat_material_004)
me_cylinder.use_remesh_preserve_volume = False
me_cylinder.use_remesh_preserve_attributes = False
me_cylinder.use_mirror_vertex_groups = False
me_cylinder.update()

# ---- objects
ob_light = bpy.data.objects.new('Light', light_light)
ob_camera = bpy.data.objects.new('Camera', cam_camera)
ob_empty = bpy.data.objects.new('Empty', None)
ob_cube = bpy.data.objects.new('Cube', me_cube_001)
ob_cylinder = bpy.data.objects.new('Cylinder', me_cylinder)

# ---- transforms, parenting, visibility, modifiers, constraints
ob_light.location = (4.076, 1.005, 5.904)
ob_light.rotation_euler = (0.6503, 0.05522, 1.866)
ob_light.lock_rotations_4d = False
ob_light.empty_display_type = 'ARROWS'
ob_light.color = (0.0, 0.0, 0.0, 0.0)
ob_light.lineart.crease_threshold = 0.0
ob_camera.location = (7.359, -6.926, 4.958)
ob_camera.rotation_euler = (1.109, 0.0, 0.8149)
ob_camera.lock_rotations_4d = False
ob_camera.empty_display_type = 'ARROWS'
ob_camera.color = (0.0, 0.0, 0.0, 0.0)
ob_camera.display_type = 'WIRE'
ob_camera.lineart.crease_threshold = 0.0
ob_empty.location = (-2.538e-17, 0.01633, 0.0245)
ob_empty.rotation_euler = (1.571, -0.0, 1.571)
ob_empty.empty_display_type = 'IMAGE'
ob_empty.empty_display_size = 5.0
ob_empty.lineart.crease_threshold = 0.0
ob_cube.location = (-1.287e-16, 0.1094, -0.5797)
ob_cube.scale = (0.4844, 1.674, 0.2844)
ob_cube.lineart.crease_threshold = 0.0
_m = ob_cube.modifiers.new('Mirror', 'MIRROR')
ob_cylinder.location = (0.4945, 1.0, -0.7754)
ob_cylinder.rotation_euler = (0.0, 1.571, 0.0)
ob_cylinder.scale = (0.342, 0.342, 0.08199)
ob_cylinder.lineart.crease_threshold = 0.0
_m = ob_cylinder.modifiers.new('Mirror', 'MIRROR')
_m.use_axis = (True, True, False)
_m.mirror_object = ob_cube

# ---- collection membership
col_collection.objects.link(ob_light)
col_collection.objects.link(ob_camera)
col_collection.objects.link(ob_empty)
col_collection.objects.link(ob_cube)
col_collection.objects.link(ob_cylinder)

# ---- scene / render settings (as saved in the file)
scene.camera = ob_camera
scene.frame_start = 1; scene.frame_end = 250; scene.frame_set(1)
scene.render.engine = 'BLENDER_EEVEE_NEXT'
scene.cycles.use_denoising = False
scene.cycles.samples = 128
scene.cycles.sampling_pattern = 'TABULATED_SOBOL'
scene.cycles.use_adaptive_sampling = False
scene.cycles.use_light_tree = False
scene.view_settings.view_transform = 'Filmic'
bpy.context.view_layer.update()
